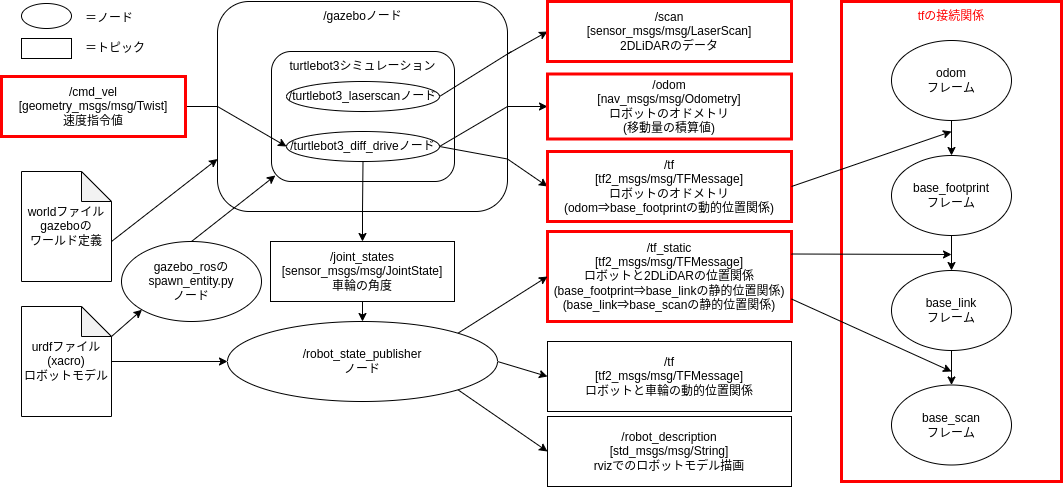

The diagram above was exported from draw.io. Its source (the exported page's mxGraphModel, read from the mxfile embedded in the PNG):
<mxGraphModel dx="1024" dy="891" grid="1" gridSize="10" guides="1" tooltips="1" connect="1" arrows="1" fold="1" page="1" pageScale="1" pageWidth="827" pageHeight="1169" math="0" shadow="0">
  <root>
    <mxCell id="0" />
    <mxCell id="1" parent="0" />
    <mxCell id="5" style="edgeStyle=none;html=1;exitX=1;exitY=0.25;exitDx=0;exitDy=0;entryX=0;entryY=0.5;entryDx=0;entryDy=0;" parent="1" source="2" target="3" edge="1">
      <mxGeometry relative="1" as="geometry" />
    </mxCell>
    <mxCell id="10" style="edgeStyle=none;html=1;exitX=1;exitY=0.5;exitDx=0;exitDy=0;entryX=0;entryY=0.5;entryDx=0;entryDy=0;" parent="1" source="2" target="6" edge="1">
      <mxGeometry relative="1" as="geometry" />
    </mxCell>
    <mxCell id="11" style="edgeStyle=none;html=1;exitX=1;exitY=0.75;exitDx=0;exitDy=0;entryX=0;entryY=0.5;entryDx=0;entryDy=0;" parent="1" source="2" target="7" edge="1">
      <mxGeometry relative="1" as="geometry" />
    </mxCell>
    <mxCell id="16" style="edgeStyle=none;html=1;exitX=0.5;exitY=1;exitDx=0;exitDy=0;entryX=0.5;entryY=0;entryDx=0;entryDy=0;" parent="1" source="2" target="14" edge="1">
      <mxGeometry relative="1" as="geometry" />
    </mxCell>
    <mxCell id="36" style="edgeStyle=none;html=1;exitX=0;exitY=0.5;exitDx=0;exitDy=0;entryX=0;entryY=0.5;entryDx=0;entryDy=0;" edge="1" parent="1" source="2" target="32">
      <mxGeometry relative="1" as="geometry" />
    </mxCell>
    <mxCell id="37" style="edgeStyle=none;html=1;exitX=0;exitY=0.5;exitDx=0;exitDy=0;entryX=0;entryY=0.75;entryDx=0;entryDy=0;" edge="1" parent="1" source="2" target="29">
      <mxGeometry relative="1" as="geometry">
        <Array as="points">
          <mxPoint x="250" y="368" />
        </Array>
      </mxGeometry>
    </mxCell>
    <mxCell id="41" style="edgeStyle=none;html=1;exitX=0;exitY=0.5;exitDx=0;exitDy=0;entryX=0;entryY=0.5;entryDx=0;entryDy=0;" edge="1" parent="1" source="2" target="32">
      <mxGeometry relative="1" as="geometry" />
    </mxCell>
    <mxCell id="42" style="edgeStyle=none;html=1;exitX=0;exitY=0.5;exitDx=0;exitDy=0;entryX=0;entryY=0.5;entryDx=0;entryDy=0;" edge="1" parent="1" source="2" target="32">
      <mxGeometry relative="1" as="geometry" />
    </mxCell>
    <mxCell id="2" value="" style="rounded=1;whiteSpace=wrap;html=1;" parent="1" vertex="1">
      <mxGeometry x="226" y="220" width="290" height="210" as="geometry" />
    </mxCell>
    <mxCell id="3" value="/scan&lt;br&gt;[sensor_msgs/msg/LaserScan]&lt;br&gt;2DLiDARのデータ" style="rounded=0;whiteSpace=wrap;html=1;strokeColor=#FF0000;strokeWidth=3;" parent="1" vertex="1">
      <mxGeometry x="556" y="220" width="244" height="60" as="geometry" />
    </mxCell>
    <mxCell id="6" value="/odom&lt;br&gt;[nav_msgs/msg/Odometry]&lt;br&gt;ロボットのオドメトリ&lt;br&gt;(移動量の積算値)" style="rounded=0;whiteSpace=wrap;html=1;strokeColor=#FF0000;strokeWidth=3;" parent="1" vertex="1">
      <mxGeometry x="556" y="292.5" width="244" height="65" as="geometry" />
    </mxCell>
    <mxCell id="7" value="/tf&lt;br&gt;[tf2_msgs/msg/TFMessage]&lt;br&gt;ロボットのオドメトリ&lt;br&gt;(odom⇒base_footprintの動的位置関係)" style="rounded=0;whiteSpace=wrap;html=1;strokeColor=#FF0000;strokeWidth=3;" parent="1" vertex="1">
      <mxGeometry x="556" y="370" width="244" height="70" as="geometry" />
    </mxCell>
    <mxCell id="13" style="edgeStyle=none;html=1;entryX=0;entryY=0.5;entryDx=0;entryDy=0;endArrow=none;endFill=0;" parent="1" source="12" target="2" edge="1">
      <mxGeometry relative="1" as="geometry" />
    </mxCell>
    <mxCell id="12" value="/cmd_vel&lt;br&gt;[geometry_msgs/msg/Twist]&lt;br&gt;速度指令値" style="rounded=0;whiteSpace=wrap;html=1;strokeColor=#FF0000;strokeWidth=3;" parent="1" vertex="1">
      <mxGeometry x="10" y="295" width="184" height="60" as="geometry" />
    </mxCell>
    <mxCell id="18" style="edgeStyle=none;html=1;exitX=0.5;exitY=1;exitDx=0;exitDy=0;entryX=0.5;entryY=0;entryDx=0;entryDy=0;" parent="1" source="14" target="17" edge="1">
      <mxGeometry relative="1" as="geometry" />
    </mxCell>
    <mxCell id="14" value="/joint_states&lt;br&gt;[sensor_msgs/msg/JointState]&lt;br&gt;車輪の角度" style="rounded=0;whiteSpace=wrap;html=1;" parent="1" vertex="1">
      <mxGeometry x="279" y="460" width="184" height="60" as="geometry" />
    </mxCell>
    <mxCell id="15" value="/tf_static&lt;br&gt;[tf2_msgs/msg/TFMessage]&lt;br&gt;ロボットと2DLiDARの位置関係&lt;br&gt;(base_footprint⇒base_linkの静的位置関係)&lt;br&gt;(base_link⇒base_scanの静的位置関係)" style="rounded=0;whiteSpace=wrap;html=1;strokeColor=#FF0000;strokeWidth=3;" parent="1" vertex="1">
      <mxGeometry x="556" y="450" width="244" height="90" as="geometry" />
    </mxCell>
    <mxCell id="19" style="edgeStyle=none;html=1;exitX=1;exitY=0;exitDx=0;exitDy=0;entryX=0;entryY=0.5;entryDx=0;entryDy=0;" parent="1" source="17" target="15" edge="1">
      <mxGeometry relative="1" as="geometry" />
    </mxCell>
    <mxCell id="25" style="edgeStyle=none;html=1;entryX=0;entryY=0.5;entryDx=0;entryDy=0;exitX=1;exitY=0.5;exitDx=0;exitDy=0;" edge="1" parent="1" source="17" target="26">
      <mxGeometry relative="1" as="geometry">
        <mxPoint x="520" y="610" as="sourcePoint" />
      </mxGeometry>
    </mxCell>
    <mxCell id="34" style="edgeStyle=none;html=1;exitX=1;exitY=1;exitDx=0;exitDy=0;entryX=0;entryY=0.5;entryDx=0;entryDy=0;" edge="1" parent="1" source="17" target="31">
      <mxGeometry relative="1" as="geometry" />
    </mxCell>
    <mxCell id="17" value="/robot_state_publisher&lt;br&gt;ノード" style="ellipse;whiteSpace=wrap;html=1;" parent="1" vertex="1">
      <mxGeometry x="236" y="540" width="270" height="80" as="geometry" />
    </mxCell>
    <mxCell id="23" style="edgeStyle=none;html=1;" edge="1" parent="1" source="20" target="17">
      <mxGeometry relative="1" as="geometry" />
    </mxCell>
    <mxCell id="24" style="edgeStyle=none;html=1;exitX=0;exitY=0;exitDx=90;exitDy=30;exitPerimeter=0;entryX=0;entryY=1;entryDx=0;entryDy=0;" edge="1" parent="1" source="20" target="28">
      <mxGeometry relative="1" as="geometry" />
    </mxCell>
    <mxCell id="20" value="urdfファイル&lt;br&gt;(xacro)&lt;br&gt;ロボットモデル" style="shape=note;whiteSpace=wrap;html=1;backgroundOutline=1;darkOpacity=0.05;" vertex="1" parent="1">
      <mxGeometry x="30" y="525" width="90" height="110" as="geometry" />
    </mxCell>
    <mxCell id="22" style="edgeStyle=none;html=1;exitX=0;exitY=0;exitDx=90;exitDy=70;exitPerimeter=0;entryX=0;entryY=0.75;entryDx=0;entryDy=0;" edge="1" parent="1" source="21" target="2">
      <mxGeometry relative="1" as="geometry" />
    </mxCell>
    <mxCell id="21" value="worldファイル&lt;br&gt;gazeboの&lt;br&gt;ワールド定義" style="shape=note;whiteSpace=wrap;html=1;backgroundOutline=1;darkOpacity=0.05;" vertex="1" parent="1">
      <mxGeometry x="30" y="390" width="90" height="110" as="geometry" />
    </mxCell>
    <mxCell id="26" value="/tf&lt;br&gt;[tf2_msgs/msg/TFMessage]&lt;br&gt;ロボットと車輪の動的位置関係" style="rounded=0;whiteSpace=wrap;html=1;" vertex="1" parent="1">
      <mxGeometry x="556" y="560" width="244" height="70" as="geometry" />
    </mxCell>
    <mxCell id="27" value="/gazeboノード" style="text;html=1;strokeColor=none;fillColor=none;align=center;verticalAlign=middle;whiteSpace=wrap;rounded=0;" vertex="1" parent="1">
      <mxGeometry x="326.5" y="220" width="89" height="30" as="geometry" />
    </mxCell>
    <mxCell id="44" style="edgeStyle=none;html=1;exitX=0.5;exitY=0;exitDx=0;exitDy=0;entryX=0.021;entryY=0.954;entryDx=0;entryDy=0;entryPerimeter=0;startArrow=none;startFill=0;endArrow=classic;endFill=1;" edge="1" parent="1" source="28" target="29">
      <mxGeometry relative="1" as="geometry" />
    </mxCell>
    <mxCell id="28" value="gazebo_rosの&lt;br&gt;spawn_entity.py&lt;br&gt;ノード" style="ellipse;whiteSpace=wrap;html=1;" vertex="1" parent="1">
      <mxGeometry x="130" y="460" width="140" height="80" as="geometry" />
    </mxCell>
    <mxCell id="29" value="" style="rounded=1;whiteSpace=wrap;html=1;" vertex="1" parent="1">
      <mxGeometry x="280" y="270" width="183" height="130" as="geometry" />
    </mxCell>
    <mxCell id="30" value="turtlebot3シミュレーション" style="text;html=1;strokeColor=none;fillColor=none;align=center;verticalAlign=middle;whiteSpace=wrap;rounded=0;" vertex="1" parent="1">
      <mxGeometry x="295.25" y="270" width="152.5" height="30" as="geometry" />
    </mxCell>
    <mxCell id="31" value="/robot_description&lt;br&gt;[std_msgs/msg/String]&lt;br&gt;rvizでのロボットモデル描画" style="rounded=0;whiteSpace=wrap;html=1;" vertex="1" parent="1">
      <mxGeometry x="556" y="635" width="244" height="70" as="geometry" />
    </mxCell>
    <mxCell id="39" style="edgeStyle=none;html=1;exitX=1;exitY=0.5;exitDx=0;exitDy=0;entryX=1;entryY=0.75;entryDx=0;entryDy=0;endArrow=none;endFill=0;" edge="1" parent="1" source="32" target="2">
      <mxGeometry relative="1" as="geometry" />
    </mxCell>
    <mxCell id="40" style="edgeStyle=none;html=1;exitX=1;exitY=0.5;exitDx=0;exitDy=0;entryX=1;entryY=0.5;entryDx=0;entryDy=0;endArrow=none;endFill=0;" edge="1" parent="1" source="32" target="2">
      <mxGeometry relative="1" as="geometry" />
    </mxCell>
    <mxCell id="43" style="edgeStyle=none;html=1;exitX=0;exitY=0.5;exitDx=0;exitDy=0;entryX=0;entryY=0.5;entryDx=0;entryDy=0;startArrow=classic;startFill=1;endArrow=none;endFill=0;" edge="1" parent="1" source="32" target="2">
      <mxGeometry relative="1" as="geometry" />
    </mxCell>
    <mxCell id="45" style="edgeStyle=none;html=1;exitX=0.5;exitY=1;exitDx=0;exitDy=0;entryX=0.5;entryY=1;entryDx=0;entryDy=0;startArrow=none;startFill=0;endArrow=none;endFill=0;" edge="1" parent="1" source="32" target="2">
      <mxGeometry relative="1" as="geometry" />
    </mxCell>
    <mxCell id="32" value="/turtlebot3_diff_driveノード" style="ellipse;whiteSpace=wrap;html=1;" vertex="1" parent="1">
      <mxGeometry x="295" y="350" width="153" height="30" as="geometry" />
    </mxCell>
    <mxCell id="38" style="edgeStyle=none;html=1;exitX=1;exitY=0.5;exitDx=0;exitDy=0;endArrow=none;endFill=0;" edge="1" parent="1" source="33">
      <mxGeometry relative="1" as="geometry">
        <mxPoint x="520" y="270" as="targetPoint" />
      </mxGeometry>
    </mxCell>
    <mxCell id="33" value="/turtlebot3_laserscanノード" style="ellipse;whiteSpace=wrap;html=1;" vertex="1" parent="1">
      <mxGeometry x="295" y="300" width="153" height="30" as="geometry" />
    </mxCell>
    <mxCell id="46" value="" style="rounded=0;whiteSpace=wrap;html=1;" vertex="1" parent="1">
      <mxGeometry x="30" y="257" width="50" height="20" as="geometry" />
    </mxCell>
    <mxCell id="47" value="" style="ellipse;whiteSpace=wrap;html=1;" vertex="1" parent="1">
      <mxGeometry x="30" y="222" width="50" height="25" as="geometry" />
    </mxCell>
    <mxCell id="48" value="＝トピック" style="text;html=1;strokeColor=none;fillColor=none;align=left;verticalAlign=middle;whiteSpace=wrap;rounded=0;" vertex="1" parent="1">
      <mxGeometry x="92" y="252" width="70" height="30" as="geometry" />
    </mxCell>
    <mxCell id="49" value="＝ノード" style="text;html=1;strokeColor=none;fillColor=none;align=left;verticalAlign=middle;whiteSpace=wrap;rounded=0;" vertex="1" parent="1">
      <mxGeometry x="92" y="222" width="70" height="30" as="geometry" />
    </mxCell>
    <mxCell id="50" value="" style="rounded=0;whiteSpace=wrap;html=1;strokeWidth=3;strokeColor=#FF0000;" vertex="1" parent="1">
      <mxGeometry x="850" y="220" width="220" height="480" as="geometry" />
    </mxCell>
    <mxCell id="55" style="edgeStyle=none;html=1;exitX=0.5;exitY=1;exitDx=0;exitDy=0;entryX=0.5;entryY=0;entryDx=0;entryDy=0;startArrow=none;startFill=0;endArrow=classic;endFill=1;" edge="1" parent="1" source="51" target="52">
      <mxGeometry relative="1" as="geometry" />
    </mxCell>
    <mxCell id="51" value="odom&lt;br&gt;フレーム" style="ellipse;whiteSpace=wrap;html=1;strokeWidth=1;" vertex="1" parent="1">
      <mxGeometry x="900" y="259" width="120" height="80" as="geometry" />
    </mxCell>
    <mxCell id="56" style="edgeStyle=none;html=1;exitX=0.5;exitY=1;exitDx=0;exitDy=0;entryX=0.5;entryY=0;entryDx=0;entryDy=0;startArrow=none;startFill=0;endArrow=classic;endFill=1;" edge="1" parent="1" source="52" target="53">
      <mxGeometry relative="1" as="geometry" />
    </mxCell>
    <mxCell id="52" value="base_footprint&lt;br&gt;フレーム" style="ellipse;whiteSpace=wrap;html=1;strokeWidth=1;" vertex="1" parent="1">
      <mxGeometry x="900" y="374" width="120" height="80" as="geometry" />
    </mxCell>
    <mxCell id="58" style="edgeStyle=none;html=1;exitX=0.5;exitY=1;exitDx=0;exitDy=0;entryX=0.5;entryY=0;entryDx=0;entryDy=0;startArrow=none;startFill=0;endArrow=classic;endFill=1;" edge="1" parent="1" source="53" target="54">
      <mxGeometry relative="1" as="geometry" />
    </mxCell>
    <mxCell id="53" value="base_link&lt;br&gt;フレーム" style="ellipse;whiteSpace=wrap;html=1;strokeWidth=1;" vertex="1" parent="1">
      <mxGeometry x="900" y="489" width="120" height="80" as="geometry" />
    </mxCell>
    <mxCell id="54" value="base_scan&lt;br&gt;フレーム" style="ellipse;whiteSpace=wrap;html=1;strokeWidth=1;" vertex="1" parent="1">
      <mxGeometry x="900" y="603.5" width="120" height="80" as="geometry" />
    </mxCell>
    <mxCell id="59" value="tfの接続関係" style="text;html=1;strokeColor=none;fillColor=none;align=center;verticalAlign=middle;whiteSpace=wrap;rounded=0;fontColor=#FF0000;" vertex="1" parent="1">
      <mxGeometry x="920" y="220" width="80" height="30" as="geometry" />
    </mxCell>
    <mxCell id="60" style="edgeStyle=none;html=1;exitX=1;exitY=0.5;exitDx=0;exitDy=0;startArrow=none;startFill=0;endArrow=classic;endFill=1;" edge="1" parent="1" source="7">
      <mxGeometry relative="1" as="geometry">
        <mxPoint x="960" y="350" as="targetPoint" />
      </mxGeometry>
    </mxCell>
    <mxCell id="61" style="edgeStyle=none;html=1;exitX=1;exitY=0.25;exitDx=0;exitDy=0;startArrow=none;startFill=0;endArrow=classic;endFill=1;" edge="1" parent="1" source="15">
      <mxGeometry relative="1" as="geometry">
        <mxPoint x="960" y="473" as="targetPoint" />
      </mxGeometry>
    </mxCell>
    <mxCell id="62" style="edgeStyle=none;html=1;exitX=1;exitY=0.75;exitDx=0;exitDy=0;startArrow=none;startFill=0;endArrow=classic;endFill=1;" edge="1" parent="1" source="15">
      <mxGeometry relative="1" as="geometry">
        <mxPoint x="960" y="590" as="targetPoint" />
      </mxGeometry>
    </mxCell>
  </root>
</mxGraphModel>